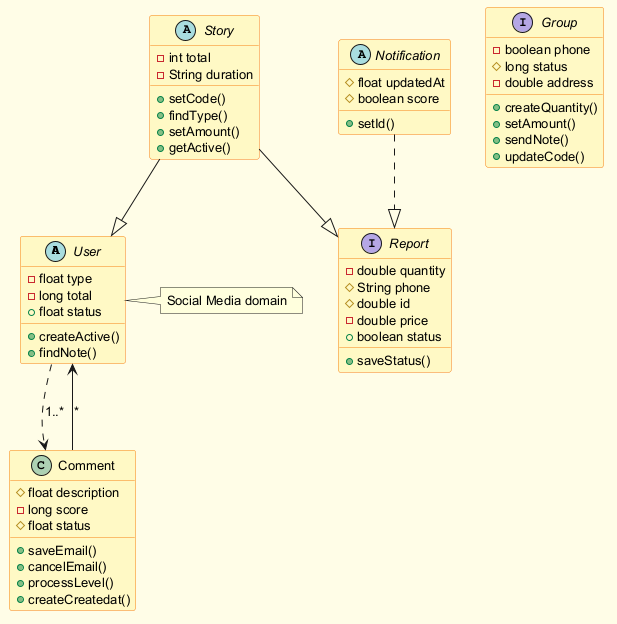

The diagram above was rendered by PlantUML. Its source (embedded in the PNG):
@startuml
skinparam backgroundColor #FFFDE7
skinparam classBackgroundColor #FFF9C4
skinparam classBorderColor #F57F17
skinparam defaultFontSize 13
abstract class User {
  -float type
  -long total
  +float status
  +createActive()
  +findNote()
}
interface Group {
  -boolean phone
  #long status
  -double address
  +createQuantity()
  +setAmount()
  +sendNote()
  +updateCode()
}
class Comment {
  #float description
  -long score
  #float status
  +saveEmail()
  +cancelEmail()
  +processLevel()
  +createCreatedat()
}
abstract class Notification {
  #float updatedAt
  #boolean score
  +setId()
}
abstract class Story {
  -int total
  -String duration
  +setCode()
  +findType()
  +setAmount()
  +getActive()
}
interface Report {
  -double quantity
  #String phone
  #double id
  -double price
  +boolean status
  +saveStatus()
}
Story --|> User
Comment --> User : "*"
User ..> Comment : "1..*"
Notification ..|> Report
Story --|> Report
note right of User : Social Media domain
@enduml